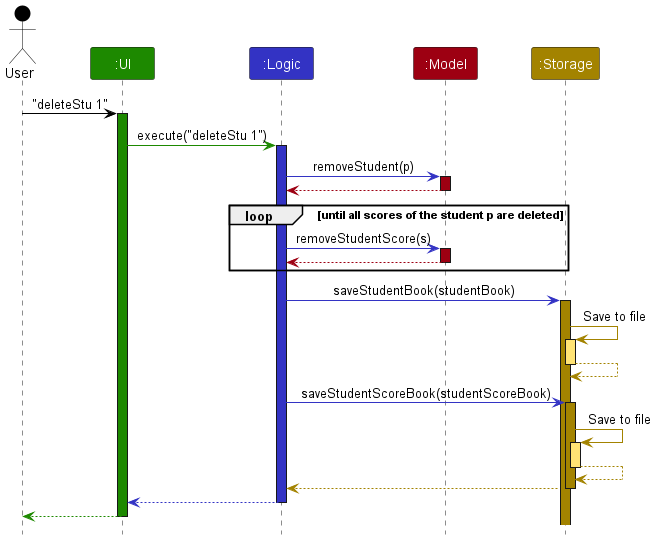

The diagram above was rendered by PlantUML. Its source (embedded in the PNG):
@startuml
!include style.puml
skinparam ArrowFontStyle plain

Actor User as user USER_COLOR
Participant ":UI" as ui UI_COLOR
Participant ":Logic" as logic LOGIC_COLOR
Participant ":Model" as model MODEL_COLOR
Participant ":Storage" as storage STORAGE_COLOR

user -[USER_COLOR]> ui : "deleteStu 1"
activate ui UI_COLOR

ui -[UI_COLOR]> logic : execute("deleteStu 1")
activate logic LOGIC_COLOR

logic -[LOGIC_COLOR]> model : removeStudent(p)
activate model MODEL_COLOR

model -[MODEL_COLOR]-> logic
deactivate model

loop until all scores of the student p are deleted
    logic -[LOGIC_COLOR]> model : removeStudentScore(s)
    activate model MODEL_COLOR

    model -[MODEL_COLOR]-> logic
    deactivate model
end

logic -[LOGIC_COLOR]> storage : saveStudentBook(studentBook)
activate storage STORAGE_COLOR

storage -[STORAGE_COLOR]> storage : Save to file
activate storage STORAGE_COLOR_T1
storage --[STORAGE_COLOR]> storage
deactivate storage

logic -[LOGIC_COLOR]> storage : saveStudentScoreBook(studentScoreBook)
activate storage STORAGE_COLOR

storage -[STORAGE_COLOR]> storage : Save to file
activate storage STORAGE_COLOR_T1
storage --[STORAGE_COLOR]> storage
deactivate storage

storage --[STORAGE_COLOR]> logic
deactivate storage

logic --[LOGIC_COLOR]> ui
deactivate logic

ui--[UI_COLOR]> user
deactivate ui
@enduml